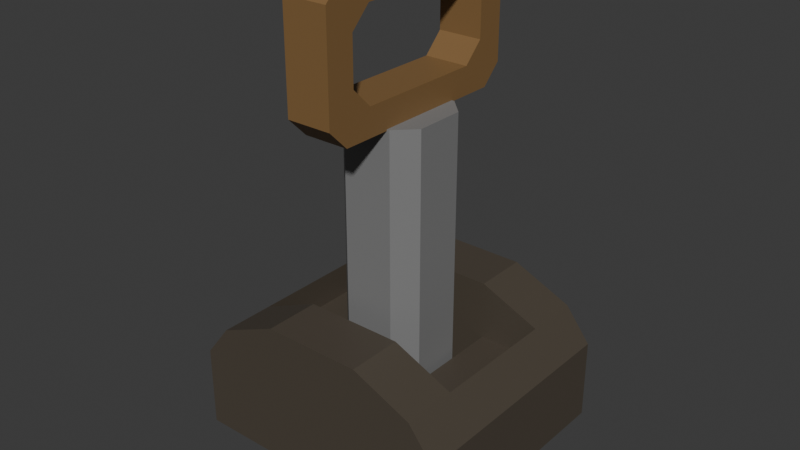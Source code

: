 # Source: lever.blend  (saved by Blender 5.1.30; exported with 4.5.12 LTS)
import bpy
from mathutils import Matrix  # noqa: F401  (used for matrix-valued properties, if any)

bpy.ops.wm.read_factory_settings(use_empty=True)
scene = bpy.context.scene
scene.name = 'Scene'

# ---- collections
col_collection = bpy.data.collections.new('Collection'); scene.collection.children.link(col_collection)

# ---- materials (node trees are filled in below, after node groups)
mat_lever_base = bpy.data.materials.new('lever base')
mat_lever_handle_1 = bpy.data.materials.new('lever handle 1')
mat_lever_ahndle_2 = bpy.data.materials.new('lever ahndle 2')

# ---- material node trees
mat_lever_base.use_nodes = True; mat_lever_base.node_tree.nodes.clear()
_N = mat_lever_base.node_tree.nodes; _L = mat_lever_base.node_tree.links
n0 = _N.new('ShaderNodeBsdfPrincipled'); n0.name = 'Principled BSDF'; n0.location = (-200, 100)
n0.inputs[0].default_value = (0.07909, 0.06433, 0.04759, 1.0)
n1 = _N.new('ShaderNodeOutputMaterial'); n1.name = 'Material Output'; n1.location = (200, 100)
_L.new(n0.outputs[0], n1.inputs[0])
n1.is_active_output = True
mat_lever_handle_1.use_nodes = True; mat_lever_handle_1.node_tree.nodes.clear()
_N = mat_lever_handle_1.node_tree.nodes; _L = mat_lever_handle_1.node_tree.links
n0 = _N.new('ShaderNodeBsdfPrincipled'); n0.name = 'Principled BSDF'; n0.location = (-200, 100)
n0.inputs[0].default_value = (0.2117, 0.2117, 0.2117, 1.0)
n1 = _N.new('ShaderNodeOutputMaterial'); n1.name = 'Material Output'; n1.location = (200, 100)
_L.new(n0.outputs[0], n1.inputs[0])
n1.is_active_output = True
mat_lever_ahndle_2.use_nodes = True; mat_lever_ahndle_2.node_tree.nodes.clear()
_N = mat_lever_ahndle_2.node_tree.nodes; _L = mat_lever_ahndle_2.node_tree.links
n0 = _N.new('ShaderNodeBsdfPrincipled'); n0.name = 'Principled BSDF'; n0.location = (-200, 100)
n0.inputs[0].default_value = (0.2258, 0.128, 0.04877, 1.0)
n1 = _N.new('ShaderNodeOutputMaterial'); n1.name = 'Material Output'; n1.location = (200, 100)
_L.new(n0.outputs[0], n1.inputs[0])
n1.is_active_output = True

# ---- world
world_world = bpy.data.worlds.new('World'); scene.world = world_world
world_world.use_nodes = True; world_world.node_tree.nodes.clear()
_N = world_world.node_tree.nodes; _L = world_world.node_tree.links
n0 = _N.new('ShaderNodeOutputWorld'); n0.name = 'World Output'; n0.location = (200, 100)
n1 = _N.new('ShaderNodeBackground'); n1.name = 'Background'; n1.location = (-200, 100)
n1.inputs[0].default_value = (0.05088, 0.05088, 0.05088, 1.0)
_L.new(n1.outputs[0], n0.inputs[0])
n0.is_active_output = True
world_world.color = (0.05088, 0.05088, 0.05088)
world_world.sun_shadow_jitter_overblur = 0.0

# ---- meshes
me_cube_001 = bpy.data.meshes.new('Cube.001')
me_cube_001.from_pydata([(-0.3394, 0.1632, 0.0), (-0.2744, 0.1632, 0.288), (-0.3394, 0.3017, 0.0), (-0.2744, 0.3017, 0.288), (-0.3394, 0.1632, 0.204), (-0.3394, 0.3017, 0.204), (-0.1234, 0.1632, 0.3535), (-0.1234, 0.3017, 0.3535), (-0.1264, 0.1632, 0.0), (-0.124, 0.1632, 0.288), (-0.1247, 0.1632, 0.204), (-0.3394, 0.0, 0.0), (-0.3394, 0.0, 0.204), (-0.1247, 0.0, 0.204), (-0.1264, 0.0, 0.0), (-0.274, 0.0, 0.0), (-0.2748, 0.0, 0.204), (-0.2744, 0.0, 0.288), (-0.2748, 0.1632, 0.204), (0.0, 0.3017, 0.0), (0.0, 0.3017, 0.288), (0.0, 0.3017, 0.204), (0.0, 0.3017, 0.3535), (0.0, 0.1632, 0.3535), (-0.002216, 0.1632, 0.0), (-0.0006061, 0.1632, 0.288), (-0.001076, 0.1632, 0.204)], [], [(4, 1, 3, 5), (20, 3, 7, 22), (0, 4, 5, 2), (22, 7, 6, 23), (3, 1, 6, 7), (1, 9, 6), (24, 26, 10, 8), (26, 25, 9, 10), (18, 1, 4), (14, 13, 16, 15), (8, 10, 13, 14), (10, 18, 16, 13), (0, 8, 14, 15, 11), (4, 0, 11, 12), (10, 9, 1, 18), (15, 16, 12, 11), (16, 17, 12), (16, 18, 4, 12), (4, 1, 17, 12), (17, 16, 18, 1), (6, 9, 25, 23), (2, 5, 21, 19), (2, 19, 24, 8, 0), (5, 3, 20, 21)])
_uv = me_cube_001.uv_layers.new(name='UVMap')
_uv.uv.foreach_set('vector', [0.469, 0.0, 0.625, 0.0, 0.625, 0.25, 0.469, 0.25, 0.625, 0.3751, 0.625, 0.25, 0.625, 0.25, 0.625, 0.3752, 0.375, 0.0, 0.469, 0.0, 0.469, 0.25, 0.375, 0.25, 0.7498, 0.5, 0.875, 0.5, 0.875, 0.75, 0.7498, 0.75, 0.625, 0.25, 0.625, 0.0, 0.625, 0.0, 0.625, 0.25, 0.625, 1.0, 0.625, 0.9314, 0.625, 1.0, 0.375, 0.8757, 0.469, 0.8753, 0.469, 0.9209, 0.375, 0.9215, 0.469, 0.8753, 0.625, 0.8752, 0.625, 0.9314, 0.469, 0.9209, 0.469, 0.9604, 0.625, 1.0, 0.469, 1.0, 0.375, 0.9215, 0.469, 0.9209, 0.469, 0.976, 0.375, 0.9759, 0.375, 0.9215, 0.469, 0.9209, 0.469, 0.9209, 0.375, 0.9215, 0.469, 0.9209, 0.469, 0.9604, 0.469, 0.976, 0.469, 0.9209, 0.125, 0.75, 0.2035, 0.75, 0.2035, 0.75, 0.1491, 0.75, 0.125, 0.75, 0.469, 0.0, 0.375, 0.0, 0.375, 0.0, 0.469, 0.0, 0.469, 0.9209, 0.625, 0.9314, 0.625, 1.0, 0.469, 0.9604, 0.375, 0.9759, 0.469, 0.976, 0.469, 1.0, 0.375, 1.0, 0.0, 0.0, 0.0, 0.0, 0.0, 0.0, 0.469, 0.976, 0.469, 0.9604, 0.469, 1.0, 0.469, 1.0, 0.469, 0.0, 0.625, 0.0, 0.0, 0.0, 0.0, 0.0, 0.0, 0.0, 0.0, 0.0, 0.0, 0.0, 0.0, 0.0, 0.625, 1.0, 0.625, 0.9314, 0.625, 0.8752, 0.625, 0.8748, 0.375, 0.25, 0.469, 0.25, 0.469, 0.3751, 0.375, 0.3751, 0.125, 0.5, 0.2501, 0.5, 0.2493, 0.75, 0.2035, 0.75, 0.125, 0.75, 0.469, 0.25, 0.625, 0.25, 0.625, 0.3751, 0.469, 0.3751])
me_cube_001.materials.append(mat_lever_base)
me_cube_001.update()
me_cube_002 = bpy.data.meshes.new('Cube.002')
me_cube_002.from_pydata([(-0.06322, -0.1098, -0.2633), (-0.1098, -0.06322, -0.2633), (-0.1098, -0.06322, 0.6482), (-0.06322, -0.1098, 0.6482), (-0.1098, 0.06322, -0.2633), (-0.06322, 0.1098, -0.2633), (-0.06322, 0.1098, 0.6482), (-0.1098, 0.06322, 0.6482), (0.1098, -0.06322, -0.2633), (0.06322, -0.1098, -0.2633), (0.06322, -0.1098, 0.6482), (0.1098, -0.06322, 0.6482), (0.06322, 0.1098, -0.2633), (0.1098, 0.06322, -0.2633), (0.1098, 0.06322, 0.6482), (0.06322, 0.1098, 0.6482), (-0.05624, -0.2317, 0.6446), (-0.05624, -0.2801, 0.6931), (-0.05624, -0.2801, 0.9464), (-0.05624, -0.2317, 0.9949), (-0.05624, 0.2801, 0.6931), (-0.05624, 0.2317, 0.6446), (-0.05624, 0.2452, 0.6782), (-0.05624, 0.2317, 0.9949), (-0.05624, 0.2801, 0.9464), (-0.05624, 0.2452, 0.9613), (0.05624, -0.2801, 0.6931), (0.05624, -0.2317, 0.6446), (0.05624, -0.2452, 0.6782), (0.05624, -0.2317, 0.9949), (0.05624, -0.2801, 0.9464), (0.05624, -0.2452, 0.9613), (0.05624, 0.2317, 0.6446), (0.05624, 0.2801, 0.6931), (0.05624, 0.2801, 0.9464), (0.05624, 0.2317, 0.9949), (-0.05624, -0.2086, 0.7619), (-0.05624, -0.1602, 0.7134), (-0.05624, -0.1602, 0.9261), (-0.05624, -0.2086, 0.8776), (-0.05624, 0.1602, 0.7134), (-0.05624, 0.2086, 0.7619), (-0.05624, 0.2435, 0.6798), (-0.05624, 0.2086, 0.8776), (-0.05624, 0.1602, 0.9261), (-0.05624, 0.2435, 0.9597), (0.05624, 0.2086, 0.7619), (0.05624, 0.1602, 0.7134), (0.05624, 0.1602, 0.9261), (0.05624, 0.2086, 0.8776), (0.05624, -0.1602, 0.7134), (0.05624, -0.2086, 0.7619), (0.05624, -0.2435, 0.6798), (0.05624, -0.2086, 0.8776), (0.05624, -0.1602, 0.9261), (0.05624, -0.2435, 0.9597)], [], [(0, 3, 2, 1), (6, 5, 4, 7), (14, 13, 12, 15), (10, 9, 8, 11), (4, 5, 12, 13, 8, 9, 0, 1), (1, 2, 7, 4), (9, 10, 3, 0), (14, 15, 6, 7, 2, 3, 10, 11), (5, 6, 15, 12), (13, 14, 11, 8), (20, 21, 22), (23, 24, 25), (26, 27, 28), (29, 30, 31), (40, 41, 42), (43, 44, 45), (50, 51, 52), (53, 54, 55), (20, 33, 32, 21), (23, 35, 34, 24), (16, 27, 26, 17), (18, 30, 29, 19), (43, 49, 48, 44), (40, 47, 46, 41), (36, 51, 50, 37), (38, 54, 53, 39), (21, 32, 27, 16), (22, 21, 16, 17, 18, 19, 23, 25, 45, 44, 38, 39, 36, 37, 40, 42), (26, 30, 18, 17), (35, 23, 19, 29), (20, 24, 34, 33), (25, 24, 20, 22, 42, 41, 43, 45), (31, 30, 26, 28, 52, 51, 53, 55), (50, 52, 28, 27, 32, 33, 34, 35, 29, 31, 55, 54, 48, 49, 46, 47), (51, 36, 39, 53), (47, 40, 37, 50), (38, 44, 48, 54), (43, 41, 46, 49)])
me_cube_002.polygons.foreach_set('material_index', [0, 0, 0, 0, 0, 0, 0, 0, 0, 0, 1, 1, 1, 1, 1, 1, 1, 1, 1, 1, 1, 1, 1, 1, 1, 1, 1, 1, 1, 1, 1, 1, 1, 1, 1, 1, 1, 1])
_uv = me_cube_002.uv_layers.new(name='UVMap')
_uv.uv.foreach_set('vector', [0.375, 0.0, 0.625, 0.0, 0.625, 0.05304, 0.375, 0.05304, 0.625, 0.303, 0.375, 0.303, 0.375, 0.197, 0.625, 0.197, 0.625, 0.553, 0.375, 0.553, 0.3573, 0.4646, 0.6427, 0.4646, 0.6427, 0.7854, 0.3573, 0.7854, 0.375, 0.697, 0.625, 0.697, 0.125, 0.553, 0.178, 0.5, 0.3573, 0.4646, 0.375, 0.553, 0.375, 0.697, 0.3573, 0.7854, 0.178, 0.75, 0.125, 0.697, 0.375, 0.05304, 0.625, 0.05304, 0.625, 0.197, 0.375, 0.197, 0.3573, 0.7854, 0.6427, 0.7854, 0.625, 0.947, 0.375, 0.947, 0.625, 0.553, 0.6427, 0.4646, 0.822, 0.5, 0.875, 0.553, 0.875, 0.697, 0.822, 0.75, 0.6427, 0.7854, 0.625, 0.697, 0.375, 0.303, 0.625, 0.303, 0.6427, 0.4646, 0.3573, 0.4646, 0.375, 0.553, 0.625, 0.553, 0.625, 0.697, 0.375, 0.697, 0.4036, 0.2464, 0.375, 0.2284, 0.399, 0.2344, 0.625, 0.2356, 0.5949, 0.2473, 0.601, 0.2344, 0.4009, 0.75, 0.3793, 0.731, 0.399, 0.7344, 0.6207, 0.7364, 0.5904, 0.75, 0.601, 0.7344, 0.4241, 0.1965, 0.4414, 0.2181, 0.4001, 0.2337, 0.5586, 0.2181, 0.5759, 0.1965, 0.5999, 0.2337, 0.4241, 0.7073, 0.4587, 0.7181, 0.4001, 0.7337, 0.5413, 0.7181, 0.5759, 0.7073, 0.5999, 0.7337, 0.125, 0.5, 0.3981, 0.5, 0.375, 0.5216, 0.125, 0.5216, 0.625, 0.2356, 0.625, 0.5144, 0.5904, 0.5, 0.5949, 0.2473, 0.125, 0.7284, 0.3793, 0.731, 0.4009, 0.75, 0.125, 0.75, 0.5904, 1.0, 0.5904, 0.75, 0.6207, 0.7364, 0.625, 1.0, 0.568, 0.3356, 0.568, 0.4144, 0.625, 0.4144, 0.625, 0.3356, 0.375, 0.3356, 0.375, 0.4144, 0.432, 0.4144, 0.432, 0.3356, 0.432, 0.9144, 0.432, 0.8356, 0.375, 0.8356, 0.375, 0.9144, 0.625, 0.9144, 0.625, 0.8356, 0.568, 0.8356, 0.568, 0.9144, 0.125, 0.5216, 0.375, 0.5216, 0.3793, 0.731, 0.125, 0.7284, 0.399, 0.2344, 0.375, 0.2284, 0.375, 0.02162, 0.4096, 0.0, 0.5904, 0.0, 0.625, 0.02162, 0.625, 0.2356, 0.601, 0.2344, 0.5999, 0.2337, 0.5759, 0.1965, 0.5759, 0.05352, 0.5413, 0.0319, 0.4587, 0.0319, 0.4241, 0.05352, 0.4241, 0.1965, 0.4001, 0.2337, 0.4009, 0.75, 0.5904, 0.75, 0.5904, 1.0, 0.4096, 1.0, 0.625, 0.5144, 0.875, 0.5216, 0.875, 0.7284, 0.6207, 0.7364, 0.4036, 0.2464, 0.5949, 0.2473, 0.5904, 0.5, 0.3981, 0.5, 0.601, 0.2344, 0.5949, 0.2473, 0.4036, 0.2464, 0.399, 0.2344, 0.4001, 0.2337, 0.4414, 0.2181, 0.5586, 0.2181, 0.5999, 0.2337, 0.601, 0.7344, 0.5904, 0.75, 0.4009, 0.75, 0.399, 0.7344, 0.4001, 0.7337, 0.4587, 0.7181, 0.5413, 0.7181, 0.5999, 0.7337, 0.4241, 0.7073, 0.4001, 0.7337, 0.399, 0.7344, 0.3793, 0.731, 0.375, 0.5216, 0.3981, 0.5, 0.5904, 0.5, 0.625, 0.5144, 0.6207, 0.7364, 0.601, 0.7344, 0.5999, 0.7337, 0.5759, 0.7073, 0.5759, 0.5535, 0.5413, 0.5319, 0.4587, 0.5319, 0.4241, 0.5535, 0.432, 0.8356, 0.432, 0.9144, 0.568, 0.9144, 0.568, 0.8356, 0.2894, 0.529, 0.2106, 0.529, 0.2106, 0.721, 0.2894, 0.721, 0.7894, 0.721, 0.7894, 0.529, 0.7106, 0.529, 0.7106, 0.721, 0.568, 0.3356, 0.432, 0.3356, 0.432, 0.4144, 0.568, 0.4144])
me_cube_002.materials.append(mat_lever_handle_1)
me_cube_002.materials.append(mat_lever_ahndle_2)
me_cube_002.update()

# ---- objects
ob_base = bpy.data.objects.new('base', me_cube_001)
ob_handle = bpy.data.objects.new('handle', me_cube_002)

# ---- transforms, parenting, visibility, modifiers, constraints
ob_base.location = (0.0, 0.0, 0.0)
_m = ob_base.modifiers.new('Mirror', 'MIRROR')
_m.use_axis = (True, True, False)
_m.use_clip = True
ob_handle.location = (0.0, 0.0, 0.1685)

# ---- collection membership
col_collection.objects.link(ob_base)
col_collection.objects.link(ob_handle)

# ---- scene / render settings (as saved in the file)
scene.frame_start = 1; scene.frame_end = 250; scene.frame_set(1)
scene.render.engine = 'BLENDER_EEVEE_NEXT'
scene.render.bake_bias = 0.0
scene.render.bake_samples = 0
scene.cycles.sampling_pattern = 'TABULATED_SOBOL'
scene.eevee.use_volume_custom_range = False
bpy.context.view_layer.update()

# ---- added for rendering (the .blend has no active camera and no usable light): camera, sun
cam_auto = bpy.data.cameras.new('AutoCamera')
cam_auto.lens = 50.0
cam_auto.sensor_width = 36.0
cam_auto.clip_end = 1000.0
ob_auto_camera = bpy.data.objects.new('AutoCamera', cam_auto)
scene.collection.objects.link(ob_auto_camera)
ob_auto_camera.location = (1.43572, -1.72286, 1.68283)
ob_auto_camera.rotation_euler = (1.09748, -7.21219e-08, 0.694738)
scene.camera = ob_auto_camera
light_auto_sun = bpy.data.lights.new('AutoSun', 'SUN')
light_auto_sun.energy = 3.0
light_auto_sun.angle = 0.0523599
ob_auto_sun = bpy.data.objects.new('AutoSun', light_auto_sun)
scene.collection.objects.link(ob_auto_sun)
ob_auto_sun.rotation_euler = (0.872665, 0.174533, 0.523599)
bpy.context.view_layer.update()
